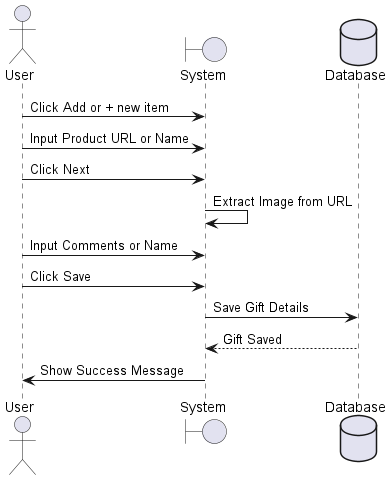

The diagram above was rendered by PlantUML. Its source (embedded in the PNG):
@startuml
actor User
boundary System
database Database

User -> System: Click Add or + new item
User -> System: Input Product URL or Name
User -> System: Click Next
System -> System: Extract Image from URL
User -> System: Input Comments or Name
User -> System: Click Save
System -> Database: Save Gift Details
Database --> System: Gift Saved
System -> User: Show Success Message
@enduml